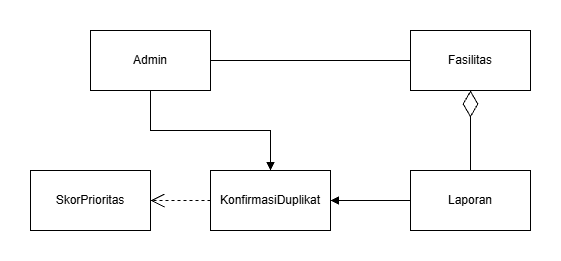

The diagram above was exported from draw.io. Its source (the exported page's mxGraphModel, read from the mxfile embedded in the PNG):
<mxGraphModel dx="1030" dy="670" grid="1" gridSize="10" guides="1" tooltips="1" connect="1" arrows="1" fold="1" page="1" pageScale="1" pageWidth="827" pageHeight="1169" math="0" shadow="0">
  <root>
    <mxCell id="0" />
    <mxCell id="1" parent="0" />
    <mxCell id="5G0K7uKEv74oR819b7Up-1" parent="1" style="rounded=0;whiteSpace=wrap;html=1;" value="Admin" vertex="1">
      <mxGeometry height="60" width="120" x="190" y="100" as="geometry" />
    </mxCell>
    <mxCell id="5G0K7uKEv74oR819b7Up-2" parent="1" style="rounded=0;whiteSpace=wrap;html=1;" value="Laporan" vertex="1">
      <mxGeometry height="60" width="120" x="510" y="240" as="geometry" />
    </mxCell>
    <mxCell id="5G0K7uKEv74oR819b7Up-3" parent="1" style="rounded=0;whiteSpace=wrap;html=1;" value="Fasilitas" vertex="1">
      <mxGeometry height="60" width="120" x="510" y="100" as="geometry" />
    </mxCell>
    <mxCell id="5G0K7uKEv74oR819b7Up-4" parent="1" style="rounded=0;whiteSpace=wrap;html=1;" value="SkorPrioritas" vertex="1">
      <mxGeometry height="60" width="120" x="130" y="240" as="geometry" />
    </mxCell>
    <mxCell id="5G0K7uKEv74oR819b7Up-5" parent="1" style="rounded=0;whiteSpace=wrap;html=1;" value="KonfirmasiDuplikat" vertex="1">
      <mxGeometry height="60" width="120" x="310" y="240" as="geometry" />
    </mxCell>
    <mxCell id="5G0K7uKEv74oR819b7Up-6" edge="1" parent="1" source="5G0K7uKEv74oR819b7Up-1" style="endArrow=none;html=1;rounded=0;entryX=0;entryY=0.5;entryDx=0;entryDy=0;exitX=1;exitY=0.5;exitDx=0;exitDy=0;" target="5G0K7uKEv74oR819b7Up-3" value="">
      <mxGeometry height="50" relative="1" width="50" as="geometry">
        <mxPoint x="390" y="370" as="sourcePoint" />
        <mxPoint x="440" y="320" as="targetPoint" />
      </mxGeometry>
    </mxCell>
    <mxCell id="5G0K7uKEv74oR819b7Up-7" edge="1" parent="1" source="5G0K7uKEv74oR819b7Up-2" style="endArrow=diamondThin;endFill=0;endSize=24;html=1;rounded=0;exitX=0.5;exitY=0;exitDx=0;exitDy=0;entryX=0.5;entryY=1;entryDx=0;entryDy=0;" target="5G0K7uKEv74oR819b7Up-3" value="">
      <mxGeometry relative="1" width="160" as="geometry">
        <mxPoint x="330" y="350" as="sourcePoint" />
        <mxPoint x="450" y="170" as="targetPoint" />
      </mxGeometry>
    </mxCell>
    <mxCell id="5G0K7uKEv74oR819b7Up-8" edge="1" parent="1" source="5G0K7uKEv74oR819b7Up-2" style="endArrow=block;endFill=1;html=1;edgeStyle=orthogonalEdgeStyle;align=left;verticalAlign=top;rounded=0;exitX=0;exitY=0.5;exitDx=0;exitDy=0;" target="5G0K7uKEv74oR819b7Up-5" value="">
      <mxGeometry relative="1" x="-1" as="geometry">
        <mxPoint x="610" y="210" as="sourcePoint" />
        <mxPoint x="770" y="210" as="targetPoint" />
      </mxGeometry>
    </mxCell>
    <mxCell id="5G0K7uKEv74oR819b7Up-11" edge="1" parent="1" source="5G0K7uKEv74oR819b7Up-5" style="endArrow=open;endSize=12;dashed=1;html=1;rounded=0;entryX=1;entryY=0.5;entryDx=0;entryDy=0;exitX=0;exitY=0.5;exitDx=0;exitDy=0;" target="5G0K7uKEv74oR819b7Up-4" value="">
      <mxGeometry relative="1" width="160" as="geometry">
        <mxPoint x="320" y="310" as="sourcePoint" />
        <mxPoint x="480" y="310" as="targetPoint" />
      </mxGeometry>
    </mxCell>
    <mxCell id="5G0K7uKEv74oR819b7Up-12" edge="1" parent="1" source="5G0K7uKEv74oR819b7Up-1" style="endArrow=block;endFill=1;html=1;edgeStyle=orthogonalEdgeStyle;align=left;verticalAlign=top;rounded=0;exitX=0.5;exitY=1;exitDx=0;exitDy=0;" value="">
      <mxGeometry relative="1" x="-1" as="geometry">
        <mxPoint x="540" y="330" as="sourcePoint" />
        <mxPoint x="370" y="240" as="targetPoint" />
      </mxGeometry>
    </mxCell>
  </root>
</mxGraphModel>